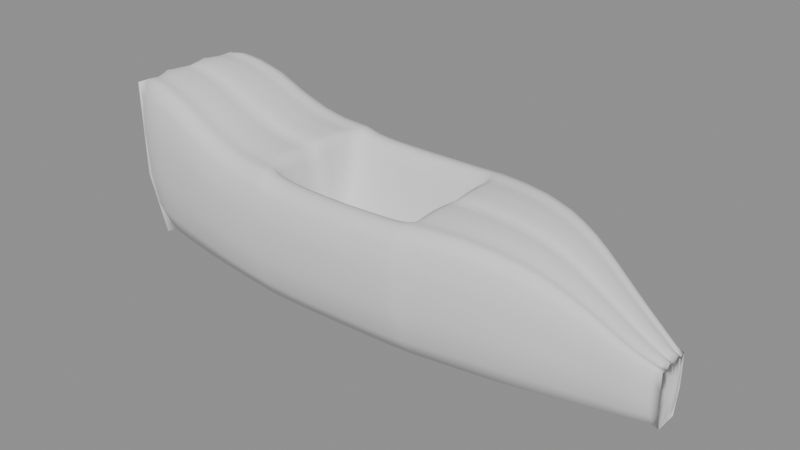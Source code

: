 # Source: tub-cockpit-v005.blend  (saved by Blender 5.2.45; exported with 4.5.12 LTS)
import bpy
from mathutils import Matrix  # noqa: F401  (used for matrix-valued properties, if any)

bpy.ops.wm.read_factory_settings(use_empty=True)
scene = bpy.context.scene
scene.name = 'Scene'

# ---- cameras
cam_cam_front = bpy.data.cameras.new('CAM_FRONT')
cam_cam_front.type = 'ORTHO'
cam_cam_front.ortho_scale = 1.75
cam_cam_side = bpy.data.cameras.new('CAM_SIDE')
cam_cam_side.type = 'ORTHO'
cam_cam_side.ortho_scale = 2.6
cam_cam_rear = bpy.data.cameras.new('CAM_REAR')
cam_cam_rear.type = 'ORTHO'
cam_cam_rear.ortho_scale = 1.75
cam_cam_top = bpy.data.cameras.new('CAM_TOP')
cam_cam_top.type = 'ORTHO'
cam_cam_top.ortho_scale = 2.6

# ---- meshes
me_tubcockpitmesh = bpy.data.meshes.new('TubCockpitMesh')
me_tubcockpitmesh.from_pydata([(1.13, 0.0, 0.09), (1.13, 0.05, 0.09), (1.13, 0.0735, 0.1908), (1.13, 0.075, 0.33), (1.13, 0.054, 0.328), (1.13, 0.0486, 0.318), (1.13, 0.0297, 0.34), (1.13, 0.0, 0.326), (1.07, 0.0, 0.085), (1.07, 0.065, 0.085), (1.07, 0.1029, 0.2005), (1.07, 0.105, 0.36), (1.07, 0.0756, 0.358), (1.07, 0.06804, 0.348), (1.07, 0.04158, 0.37), (1.07, 0.0, 0.356), (1.0, 0.0, 0.078), (1.0, 0.085, 0.078), (1.0, 0.1274, 0.2132), (1.0, 0.13, 0.4), (1.0, 0.0936, 0.398), (1.0, 0.08424, 0.388), (1.0, 0.05148, 0.41), (1.0, 0.0, 0.396), (0.92, 0.0, 0.07), (0.92, 0.1, 0.07), (0.92, 0.147, 0.2317), (0.92, 0.15, 0.455), (0.92, 0.108, 0.453), (0.92, 0.0972, 0.443), (0.92, 0.0594, 0.465), (0.92, 0.0, 0.451), (0.82, 0.0, 0.062), (0.82, 0.125, 0.062), (0.82, 0.1813, 0.2544), (0.82, 0.185, 0.52), (0.82, 0.1332, 0.518), (0.82, 0.1199, 0.508), (0.82, 0.07326, 0.53), (0.82, 0.0, 0.516), (0.7, 0.0, 0.056), (0.7, 0.155, 0.056), (0.7, 0.2254, 0.2803), (0.7, 0.23, 0.59), (0.7, 0.1656, 0.588), (0.7, 0.149, 0.578), (0.7, 0.09108, 0.6), (0.7, 0.0, 0.586), (0.58, 0.0, 0.052), (0.58, 0.185, 0.052), (0.58, 0.2646, 0.2927), (0.58, 0.27, 0.625), (0.58, 0.1944, 0.623), (0.58, 0.175, 0.613), (0.58, 0.1069, 0.635), (0.58, 0.0, 0.621), (0.46, 0.0, 0.05), (0.46, 0.208, 0.05), (0.46, 0.292, 0.2999), (0.46, 0.298, 0.645), (0.46, 0.2146, 0.643), (0.46, 0.1931, 0.633), (0.46, 0.118, 0.655), (0.46, 0.0, 0.641), (0.34, 0.0, 0.048), (0.34, 0.228, 0.048), (0.34, 0.3156, 0.3), (0.34, 0.322, 0.648), (0.34, 0.2318, 0.646), (0.34, 0.2087, 0.636), (0.34, 0.1275, 0.658), (0.34, 0.0, 0.644), (0.25, 0.0, 0.048), (0.25, 0.242, 0.048), (0.25, 0.3312, 0.2987), (0.25, 0.338, 0.645), (0.25, 0.2434, 0.643), (0.25, 0.219, 0.633), (0.25, 0.1338, 0.655), (0.25, 0.0, 0.641), (0.222, 0.0, 0.048), (0.222, 0.248, 0.048), (0.222, 0.3371, 0.2979), (0.222, 0.344, 0.643), (0.222, 0.2477, 0.641), (0.222, 0.2229, 0.631), (0.222, 0.1362, 0.653), (0.222, 0.0, 0.639), (0.2, 0.0, 0.048), (0.2, 0.252, 0.048), (0.2, 0.341, 0.2966), (0.2, 0.348, 0.64), (0.2, 0.2506, 0.638), (0.2, 0.2255, 0.628), (0.2, 0.1378, 0.314), (0.2, 0.0, 0.3), (0.12, 0.0, 0.048), (0.12, 0.258, 0.048), (0.12, 0.345, 0.295), (0.12, 0.352, 0.636), (0.12, 0.2534, 0.634), (0.12, 0.2281, 0.624), (0.12, 0.1394, 0.302), (0.12, 0.0, 0.288), (0.02, 0.0, 0.048), (0.02, 0.262, 0.048), (0.02, 0.3489, 0.2937), (0.02, 0.356, 0.633), (0.02, 0.2563, 0.631), (0.02, 0.2307, 0.621), (0.02, 0.141, 0.297), (0.02, 0.0, 0.283), (-0.09, 0.0, 0.048), (-0.09, 0.266, 0.048), (-0.09, 0.3508, 0.2929), (-0.09, 0.358, 0.631), (-0.09, 0.2578, 0.629), (-0.09, 0.232, 0.619), (-0.09, 0.1418, 0.296), (-0.09, 0.0, 0.282), (-0.2, 0.0, 0.048), (-0.2, 0.27, 0.048), (-0.2, 0.3499, 0.2929), (-0.2, 0.357, 0.631), (-0.2, 0.257, 0.629), (-0.2, 0.2313, 0.619), (-0.2, 0.1414, 0.296), (-0.2, 0.0, 0.282), (-0.3, 0.0, 0.048), (-0.3, 0.274, 0.048), (-0.3, 0.3479, 0.2937), (-0.3, 0.355, 0.633), (-0.3, 0.2556, 0.631), (-0.3, 0.23, 0.621), (-0.3, 0.1406, 0.299), (-0.3, 0.0, 0.285), (-0.38, 0.0, 0.05), (-0.38, 0.277, 0.05), (-0.38, 0.345, 0.2978), (-0.38, 0.352, 0.64), (-0.38, 0.2534, 0.638), (-0.38, 0.2281, 0.628), (-0.38, 0.1394, 0.309), (-0.38, 0.0, 0.295), (-0.42, 0.0, 0.05), (-0.42, 0.279, 0.05), (-0.42, 0.343, 0.3028), (-0.42, 0.35, 0.652), (-0.42, 0.252, 0.65), (-0.42, 0.2268, 0.64), (-0.42, 0.1386, 0.329), (-0.42, 0.0, 0.315), (-0.442, 0.0, 0.052), (-0.442, 0.281, 0.052), (-0.442, 0.342, 0.3065), (-0.442, 0.349, 0.658), (-0.442, 0.2513, 0.656), (-0.442, 0.2262, 0.646), (-0.442, 0.1382, 0.668), (-0.442, 0.0, 0.654), (-0.47, 0.0, 0.052), (-0.47, 0.282, 0.052), (-0.47, 0.341, 0.3074), (-0.47, 0.348, 0.66), (-0.47, 0.2506, 0.658), (-0.47, 0.2255, 0.648), (-0.47, 0.1378, 0.67), (-0.47, 0.0, 0.656), (-0.56, 0.0, 0.058), (-0.56, 0.275, 0.058), (-0.56, 0.3381, 0.3129), (-0.56, 0.345, 0.665), (-0.56, 0.2484, 0.663), (-0.56, 0.2236, 0.653), (-0.56, 0.1366, 0.675), (-0.56, 0.0, 0.661), (-0.66, 0.0, 0.062), (-0.66, 0.268, 0.062), (-0.66, 0.3332, 0.3237), (-0.66, 0.34, 0.685), (-0.66, 0.2448, 0.683), (-0.66, 0.2203, 0.673), (-0.66, 0.1346, 0.695), (-0.66, 0.0, 0.681), (-0.78, 0.0, 0.068), (-0.78, 0.258, 0.068), (-0.78, 0.3254, 0.346), (-0.78, 0.332, 0.73), (-0.78, 0.239, 0.728), (-0.78, 0.2151, 0.718), (-0.78, 0.1315, 0.74), (-0.78, 0.0, 0.726), (-0.9, 0.0, 0.075), (-0.9, 0.248, 0.075), (-0.9, 0.3136, 0.3774), (-0.9, 0.32, 0.795), (-0.9, 0.2304, 0.793), (-0.9, 0.2074, 0.783), (-0.9, 0.1267, 0.805), (-0.9, 0.0, 0.791), (-1.01, 0.0, 0.082), (-1.01, 0.234, 0.082), (-1.01, 0.3018, 0.3962), (-1.01, 0.308, 0.83), (-1.01, 0.2218, 0.828), (-1.01, 0.1996, 0.818), (-1.01, 0.122, 0.84), (-1.01, 0.0, 0.826), (-1.1, 0.0, 0.09), (-1.1, 0.22, 0.09), (-1.1, 0.2891, 0.4071), (-1.1, 0.295, 0.845), (-1.1, 0.2124, 0.843), (-1.1, 0.1912, 0.833), (-1.1, 0.1168, 0.855), (-1.1, 0.0, 0.841), (-1.16, 0.0, 0.1), (-1.16, 0.202, 0.1), (-1.16, 0.2695, 0.41), (-1.16, 0.275, 0.838), (-1.16, 0.198, 0.836), (-1.16, 0.1782, 0.826), (-1.16, 0.1089, 0.848), (-1.16, 0.0, 0.834), (-1.19, 0.0, 0.11), (-1.19, 0.185, 0.11), (-1.19, 0.2499, 0.4082), (-1.19, 0.255, 0.82), (-1.19, 0.1836, 0.818), (-1.19, 0.1652, 0.808), (-1.19, 0.101, 0.83), (-1.19, 0.0, 0.816), (1.15, 0.0, 0.21)], [], [(0, 1, 9, 8), (1, 2, 10, 9), (2, 3, 11, 10), (3, 4, 12, 11), (4, 5, 13, 12), (5, 6, 14, 13), (6, 7, 15, 14), (7, 0, 8, 15), (8, 9, 17, 16), (9, 10, 18, 17), (10, 11, 19, 18), (11, 12, 20, 19), (12, 13, 21, 20), (13, 14, 22, 21), (14, 15, 23, 22), (15, 8, 16, 23), (16, 17, 25, 24), (17, 18, 26, 25), (18, 19, 27, 26), (19, 20, 28, 27), (20, 21, 29, 28), (21, 22, 30, 29), (22, 23, 31, 30), (23, 16, 24, 31), (24, 25, 33, 32), (25, 26, 34, 33), (26, 27, 35, 34), (27, 28, 36, 35), (28, 29, 37, 36), (29, 30, 38, 37), (30, 31, 39, 38), (31, 24, 32, 39), (32, 33, 41, 40), (33, 34, 42, 41), (34, 35, 43, 42), (35, 36, 44, 43), (36, 37, 45, 44), (37, 38, 46, 45), (38, 39, 47, 46), (39, 32, 40, 47), (40, 41, 49, 48), (41, 42, 50, 49), (42, 43, 51, 50), (43, 44, 52, 51), (44, 45, 53, 52), (45, 46, 54, 53), (46, 47, 55, 54), (47, 40, 48, 55), (48, 49, 57, 56), (49, 50, 58, 57), (50, 51, 59, 58), (51, 52, 60, 59), (52, 53, 61, 60), (53, 54, 62, 61), (54, 55, 63, 62), (55, 48, 56, 63), (56, 57, 65, 64), (57, 58, 66, 65), (58, 59, 67, 66), (59, 60, 68, 67), (60, 61, 69, 68), (61, 62, 70, 69), (62, 63, 71, 70), (63, 56, 64, 71), (64, 65, 73, 72), (65, 66, 74, 73), (66, 67, 75, 74), (67, 68, 76, 75), (68, 69, 77, 76), (69, 70, 78, 77), (70, 71, 79, 78), (71, 64, 72, 79), (72, 73, 81, 80), (73, 74, 82, 81), (74, 75, 83, 82), (75, 76, 84, 83), (76, 77, 85, 84), (77, 78, 86, 85), (78, 79, 87, 86), (79, 72, 80, 87), (80, 81, 89, 88), (81, 82, 90, 89), (82, 83, 91, 90), (83, 84, 92, 91), (84, 85, 93, 92), (85, 86, 94, 93), (86, 87, 95, 94), (87, 80, 88, 95), (88, 89, 97, 96), (89, 90, 98, 97), (90, 91, 99, 98), (91, 92, 100, 99), (92, 93, 101, 100), (93, 94, 102, 101), (94, 95, 103, 102), (95, 88, 96, 103), (96, 97, 105, 104), (97, 98, 106, 105), (98, 99, 107, 106), (99, 100, 108, 107), (100, 101, 109, 108), (101, 102, 110, 109), (102, 103, 111, 110), (103, 96, 104, 111), (104, 105, 113, 112), (105, 106, 114, 113), (106, 107, 115, 114), (107, 108, 116, 115), (108, 109, 117, 116), (109, 110, 118, 117), (110, 111, 119, 118), (111, 104, 112, 119), (112, 113, 121, 120), (113, 114, 122, 121), (114, 115, 123, 122), (115, 116, 124, 123), (116, 117, 125, 124), (117, 118, 126, 125), (118, 119, 127, 126), (119, 112, 120, 127), (120, 121, 129, 128), (121, 122, 130, 129), (122, 123, 131, 130), (123, 124, 132, 131), (124, 125, 133, 132), (125, 126, 134, 133), (126, 127, 135, 134), (127, 120, 128, 135), (128, 129, 137, 136), (129, 130, 138, 137), (130, 131, 139, 138), (131, 132, 140, 139), (132, 133, 141, 140), (133, 134, 142, 141), (134, 135, 143, 142), (135, 128, 136, 143), (136, 137, 145, 144), (137, 138, 146, 145), (138, 139, 147, 146), (139, 140, 148, 147), (140, 141, 149, 148), (141, 142, 150, 149), (142, 143, 151, 150), (143, 136, 144, 151), (144, 145, 153, 152), (145, 146, 154, 153), (146, 147, 155, 154), (147, 148, 156, 155), (148, 149, 157, 156), (149, 150, 158, 157), (150, 151, 159, 158), (151, 144, 152, 159), (152, 153, 161, 160), (153, 154, 162, 161), (154, 155, 163, 162), (155, 156, 164, 163), (156, 157, 165, 164), (157, 158, 166, 165), (158, 159, 167, 166), (159, 152, 160, 167), (160, 161, 169, 168), (161, 162, 170, 169), (162, 163, 171, 170), (163, 164, 172, 171), (164, 165, 173, 172), (165, 166, 174, 173), (166, 167, 175, 174), (167, 160, 168, 175), (168, 169, 177, 176), (169, 170, 178, 177), (170, 171, 179, 178), (171, 172, 180, 179), (172, 173, 181, 180), (173, 174, 182, 181), (174, 175, 183, 182), (175, 168, 176, 183), (176, 177, 185, 184), (177, 178, 186, 185), (178, 179, 187, 186), (179, 180, 188, 187), (180, 181, 189, 188), (181, 182, 190, 189), (182, 183, 191, 190), (183, 176, 184, 191), (184, 185, 193, 192), (185, 186, 194, 193), (186, 187, 195, 194), (187, 188, 196, 195), (188, 189, 197, 196), (189, 190, 198, 197), (190, 191, 199, 198), (191, 184, 192, 199), (192, 193, 201, 200), (193, 194, 202, 201), (194, 195, 203, 202), (195, 196, 204, 203), (196, 197, 205, 204), (197, 198, 206, 205), (198, 199, 207, 206), (199, 192, 200, 207), (200, 201, 209, 208), (201, 202, 210, 209), (202, 203, 211, 210), (203, 204, 212, 211), (204, 205, 213, 212), (205, 206, 214, 213), (206, 207, 215, 214), (207, 200, 208, 215), (208, 209, 217, 216), (209, 210, 218, 217), (210, 211, 219, 218), (211, 212, 220, 219), (212, 213, 221, 220), (213, 214, 222, 221), (214, 215, 223, 222), (215, 208, 216, 223), (216, 217, 225, 224), (217, 218, 226, 225), (218, 219, 227, 226), (219, 220, 228, 227), (220, 221, 229, 228), (221, 222, 230, 229), (222, 223, 231, 230), (223, 216, 224, 231), (0, 1, 232), (1, 2, 232), (2, 3, 232), (3, 4, 232), (4, 5, 232), (5, 6, 232), (6, 7, 232), (7, 0, 232), (231, 230, 229, 228, 227, 226, 225, 224)])
me_tubcockpitmesh.polygons.foreach_set('use_smooth', [True] * 233)
_k = {(51, 52): 0.6, (59, 60): 0.6, (67, 68): 0.6, (75, 76): 0.6, (83, 84): 0.6, (91, 92): 0.6, (99, 100): 0.6, (107, 108): 0.6, (115, 116): 0.6, (123, 124): 0.6, (131, 132): 0.6, (139, 140): 0.6, (147, 148): 0.6, (155, 156): 0.6, (163, 164): 0.6, (171, 172): 0.6, (179, 180): 0.6, (187, 188): 0.6, (195, 196): 0.6, (203, 204): 0.6, (211, 212): 0.6, (219, 220): 0.6, (227, 228): 0.6}
me_tubcockpitmesh.attributes.new('crease_edge', 'FLOAT', 'EDGE').data.foreach_set('value', [_k.get((min(e.vertices), max(e.vertices)), 0.0) for e in me_tubcockpitmesh.edges])
me_tubcockpitmesh.update()

# ---- objects
ob_tubcockpit = bpy.data.objects.new('TubCockpit', me_tubcockpitmesh)
ob_cam_front = bpy.data.objects.new('CAM_FRONT', cam_cam_front)
ob_cam_side = bpy.data.objects.new('CAM_SIDE', cam_cam_side)
ob_cam_rear = bpy.data.objects.new('CAM_REAR', cam_cam_rear)
ob_cam_top = bpy.data.objects.new('CAM_TOP', cam_cam_top)

# ---- transforms, parenting, visibility, modifiers, constraints
ob_tubcockpit.location = (0.0, 0.0, 0.0)
_m = ob_tubcockpit.modifiers.new('mir', 'MIRROR')
_m.use_axis = (False, True, False)
_m = ob_tubcockpit.modifiers.new('sub', 'SUBSURF')
_m.render_levels = 1
ob_cam_front.location = (6.0, 0.0, 0.55)
ob_cam_front.rotation_euler = (1.571, 0.0, 1.571)
ob_cam_side.location = (0.0, 6.0, 0.55)
ob_cam_side.rotation_euler = (1.571, 0.0, 3.142)
ob_cam_rear.location = (-6.0, 0.0, 0.55)
ob_cam_rear.rotation_euler = (1.571, 0.0, -1.571)
ob_cam_top.location = (0.0, 0.0, 6.0)
ob_cam_top.rotation_euler = (0.0, 0.0, 3.142)

# ---- collection membership
scene.collection.objects.link(ob_tubcockpit)
scene.collection.objects.link(ob_cam_front)
scene.collection.objects.link(ob_cam_side)
scene.collection.objects.link(ob_cam_rear)
scene.collection.objects.link(ob_cam_top)

# ---- scene / render settings (as saved in the file)
scene.frame_start = 1; scene.frame_end = 250; scene.frame_set(1)
scene.render.engine = 'BLENDER_EEVEE_NEXT'
scene.render.bake_bias = 0.0
scene.render.bake_samples = 0
scene.render.compositor_device = 'GPU'
scene.eevee.use_volume_custom_range = False
scene.eevee.fast_gi_thickness_near = 0.1
scene.eevee.fast_gi_thickness_far = 0.0
scene.eevee.ray_tracing_options.screen_trace_thickness = 0.1
bpy.context.view_layer.update()

# ---- added for rendering (the .blend has no active camera and no usable light): camera, sun + grey world if the file has none
cam_auto = bpy.data.cameras.new('AutoCamera')
cam_auto.lens = 50.0
cam_auto.sensor_width = 36.0
cam_auto.clip_end = 1000.0
ob_auto_camera = bpy.data.objects.new('AutoCamera', cam_auto)
scene.collection.objects.link(ob_auto_camera)
ob_auto_camera.location = (2.36405, -2.86086, 2.35874)
ob_auto_camera.rotation_euler = (1.09748, -7.21219e-08, 0.694738)
scene.camera = ob_auto_camera
light_auto_sun = bpy.data.lights.new('AutoSun', 'SUN')
light_auto_sun.energy = 3.0
light_auto_sun.angle = 0.0523599
ob_auto_sun = bpy.data.objects.new('AutoSun', light_auto_sun)
scene.collection.objects.link(ob_auto_sun)
ob_auto_sun.rotation_euler = (0.872665, 0.174533, 0.523599)
if scene.world is None:
    world_auto = bpy.data.worlds.new('AutoWorld')
    world_auto.color = (0.3, 0.3, 0.3)
    scene.world = world_auto
bpy.context.view_layer.update()
